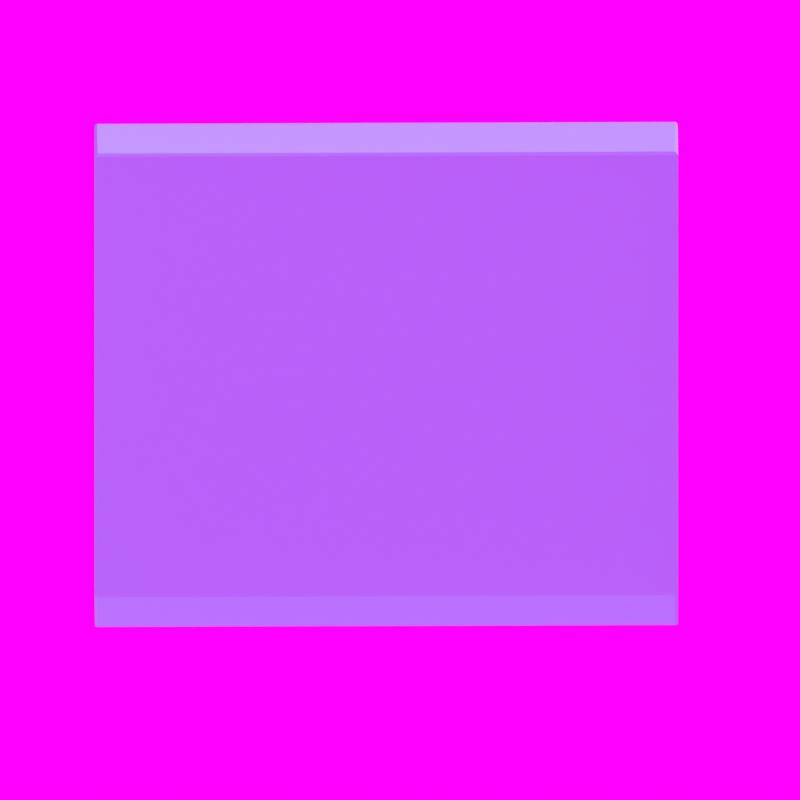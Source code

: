 # Source: crystal.blend  (saved by Blender 3.4.6; exported with 4.5.12 LTS)
import bpy
from mathutils import Matrix  # noqa: F401  (used for matrix-valued properties, if any)

bpy.ops.wm.read_factory_settings(use_empty=True)
scene = bpy.context.scene
scene.name = 'Scene'

# ---- collections
col_collection = bpy.data.collections.new('Collection'); scene.collection.children.link(col_collection)

# ---- images (referenced by path relative to the original .blend; pixels are not part of the script)
import os
ASSET_DIR = os.environ.get("B2B_ASSET_DIR", "")  # directory of the original .blend (textures are referenced by path, not embedded)
HERE = os.path.dirname(os.path.abspath(__file__))  # packed textures are extracted next to this script under _unpacked/

def load_image(name, relpath, width, height, colorspace="sRGB"):
    """Load a texture the original file referenced (path relative to the .blend, or extracted next to this script)."""
    p = next((c for c in (os.path.join(HERE, relpath), os.path.join(ASSET_DIR, relpath)) if relpath and os.path.exists(c)), "")
    if p:
        img = bpy.data.images.load(p, check_existing=True)
        img.name = name
    else:  # same state as the original file: an image datablock whose file is absent (Cycles renders it pink)
        img = bpy.data.images.new(name, width, height)
        img.source = "FILE"
        img.filepath = "//" + (relpath or name)
    img.colorspace_settings.name = colorspace
    return img
img_city_exr = load_image('city.exr', 'city.exr', 1024, 1024, 'Linear Rec.709')

# ---- materials (node trees are filled in below, after node groups)
mat_material_001 = bpy.data.materials.new('Material.001')
mat_material_001.surface_render_method = 'BLENDED'
mat_material_001.blend_method = 'BLEND'

# ---- node groups
ng_auto_smooth = bpy.data.node_groups.new('Auto Smooth', 'GeometryNodeTree')
_s = ng_auto_smooth.interface.new_socket(name='Geometry', in_out='OUTPUT', socket_type='NodeSocketGeometry')
_s = ng_auto_smooth.interface.new_socket(name='Geometry', in_out='INPUT', socket_type='NodeSocketGeometry')
_s = ng_auto_smooth.interface.new_socket(name='Angle', in_out='INPUT', socket_type='NodeSocketFloat')
_s.subtype = 'ANGLE'
_s.min_value = 0.0
_s.max_value = 3.142
ng_auto_smooth.is_modifier = True
_N = ng_auto_smooth.nodes; _L = ng_auto_smooth.links
n0 = _N.new('NodeGroupOutput'); n0.name = 'Group Output'; n0.location = (480, -100)
n1 = _N.new('NodeGroupInput'); n1.name = 'Group Input'; n1.location = (-420, -300)
n2 = _N.new('NodeGroupInput'); n2.name = 'Group Input.001'; n2.location = (-60, -100)
n3 = _N.new('GeometryNodeSetShadeSmooth'); n3.name = 'Set Shade Smooth'; n3.location = (120, -100)
n3.domain = 'EDGE'
n4 = _N.new('GeometryNodeSetShadeSmooth'); n4.name = 'Set Shade Smooth.001'; n4.location = (300, -100)
n5 = _N.new('GeometryNodeInputMeshEdgeAngle'); n5.name = 'Edge Angle'; n5.location = (-420, -220)
n6 = _N.new('GeometryNodeInputEdgeSmooth'); n6.name = 'Is Edge Smooth'; n6.location = (-60, -160)
n7 = _N.new('GeometryNodeInputShadeSmooth'); n7.name = 'Is Face Smooth'; n7.location = (-240, -340)
n8 = _N.new('FunctionNodeBooleanMath'); n8.name = 'Boolean Math'; n8.location = (-60, -220)
n9 = _N.new('FunctionNodeCompare'); n9.name = 'Compare'; n9.location = (-240, -180)
n9.operation = 'LESS_EQUAL'
_L.new(n5.outputs[0], n9.inputs[0])
_L.new(n4.outputs[0], n0.inputs[0])
_L.new(n1.outputs[1], n9.inputs[1])
_L.new(n9.outputs[0], n8.inputs[0])
_L.new(n7.outputs[0], n8.inputs[1])
_L.new(n2.outputs[0], n3.inputs[0])
_L.new(n6.outputs[0], n3.inputs[1])
_L.new(n3.outputs[0], n4.inputs[0])
_L.new(n8.outputs[0], n3.inputs[2])
n0.is_active_output = True

# ---- material node trees
mat_material_001.use_nodes = True; mat_material_001.node_tree.nodes.clear()
_N = mat_material_001.node_tree.nodes; _L = mat_material_001.node_tree.links
n0 = _N.new('ShaderNodeBsdfPrincipled'); n0.name = 'Principled BSDF'; n0.location = (10, 300)
n0.distribution = 'GGX'
n0.subsurface_method = 'RANDOM_WALK_SKIN'
n0.inputs[0].default_value = (0.1935, 0.668, 0.8, 1.0)
n0.inputs[3].default_value = 1.45
n0.inputs[4].default_value = 0.5
n0.inputs[27].default_value = (0.1193, 0.1193, 0.1193, 1.0)
n0.inputs[28].default_value = 1.0
n1 = _N.new('ShaderNodeOutputMaterial'); n1.name = 'Material Output'; n1.location = (300, 300)
_L.new(n0.outputs[0], n1.inputs[0])
n1.is_active_output = True

# ---- world
world_world = bpy.data.worlds.new('World'); scene.world = world_world
world_world.use_nodes = True; world_world.node_tree.nodes.clear()
_N = world_world.node_tree.nodes; _L = world_world.node_tree.links
n0 = _N.new('ShaderNodeBackground'); n0.name = 'Background'; n0.location = (0, 0)
n1 = _N.new('ShaderNodeTexEnvironment'); n1.name = 'Environment Texture'; n1.location = (-300, 0)
n1.image = img_city_exr
n2 = _N.new('ShaderNodeOutputWorld'); n2.name = 'World Output'; n2.location = (200, 0)
_L.new(n1.outputs[0], n0.inputs[0])
_L.new(n0.outputs[0], n2.inputs[0])
n2.is_active_output = True
world_world.color = (0.05088, 0.05088, 0.05088)
world_world.use_sun_shadow = False
world_world.sun_shadow_jitter_overblur = 0.0

# ---- cameras
cam_camera = bpy.data.cameras.new('Camera')
cam_camera.type = 'ORTHO'
cam_camera.clip_start = 0.01
cam_camera.clip_end = 1e+05
cam_camera.ortho_scale = 43.9

# ---- meshes
me_crystal = bpy.data.meshes.new('crystal')
me_crystal.from_pydata([(2.078, 15.87, -14.93), (2.131, 15.78, -15.0), (1.993, 15.82, -14.86), (-5.004, -15.12, -15.0), (-5.142, -15.09, -14.86), (-5.089, -15.17, -14.93), (-5.142, -15.09, 14.86), (-5.089, -15.17, 14.93), (-5.004, -15.12, 15.0), (1.993, 15.82, 14.86), (2.131, 15.78, 15.0), (2.078, 15.87, 14.93), (-1.836, -15.85, -15.0), (5.299, 15.05, -15.0), (-5.036, -15.26, -14.86), (-1.73, -16.02, -14.86), (-5.036, -15.26, 14.86), (-1.73, -16.02, 14.86), (-1.836, -15.85, 15.0), (5.299, 15.05, 15.0), (5.469, 15.16, 14.86), (2.163, 15.92, 14.86), (2.163, 15.92, -14.86), (5.469, 15.16, -14.86), (-2.019, -15.95, 9.911), (-2.019, -15.95, -9.91), (-2.193, -15.91, -4.957), (-2.251, -15.9, 6.104e-05), (-2.193, -15.91, 4.957), (5.179, 15.23, -9.91), (5.179, 15.23, 9.911), (5.006, 15.27, 4.957), (4.948, 15.28, 6.104e-05), (5.006, 15.27, -4.957)], [], [(0, 1, 2), (2, 1, 3), (2, 3, 4), (4, 3, 5), (6, 7, 8), (6, 8, 9), (9, 8, 10), (9, 10, 11), (9, 2, 6), (6, 2, 4), (12, 3, 13), (13, 3, 1), (5, 3, 14), (14, 3, 12), (14, 12, 15), (4, 5, 14), (4, 14, 6), (6, 14, 16), (6, 16, 7), (17, 18, 16), (16, 18, 8), (16, 8, 7), (8, 18, 10), (10, 18, 19), (19, 20, 10), (10, 20, 21), (10, 21, 11), (1, 0, 13), (13, 0, 22), (13, 22, 23), (9, 11, 21), (9, 21, 2), (2, 21, 22), (2, 22, 0), (15, 12, 23), (23, 12, 13), (24, 17, 16), (14, 15, 25), (25, 26, 14), (14, 26, 27), (14, 27, 16), (16, 27, 28), (16, 28, 24), (18, 17, 19), (19, 17, 20), (29, 23, 22), (21, 20, 30), (30, 31, 21), (21, 31, 32), (21, 32, 22), (22, 32, 33), (22, 33, 29), (15, 23, 25), (25, 23, 29), (25, 29, 26), (26, 29, 33), (26, 33, 27), (27, 33, 32), (27, 32, 28), (28, 32, 31), (28, 31, 24), (24, 31, 30), (24, 30, 17), (17, 30, 20)])
me_crystal.polygons.foreach_set('use_smooth', [True] * 64)
me_crystal.materials.append(mat_material_001)
me_crystal.update()

# ---- objects
ob_camera = bpy.data.objects.new('Camera', cam_camera)
ob_crystal = bpy.data.objects.new('crystal', me_crystal)

# ---- transforms, parenting, visibility, modifiers, constraints
ob_camera.location = (-437.5, -0.5846, 251.0)
ob_camera.rotation_euler = (1.047, 0.0, 4.712)
ob_camera.lock_rotations_4d = False
ob_camera.empty_display_type = 'ARROWS'
ob_camera.color = (0.0, 0.0, 0.0, 0.0)
ob_camera.display_type = 'WIRE'
ob_camera.lineart.crease_threshold = 0.0
ob_crystal.location = (0.0, 0.0, 0.0)
ob_crystal.rotation_euler = (0.0, -0.0, 3.375)
_m = ob_crystal.modifiers.new('Auto Smooth', 'NODES')
_m.node_group = ng_auto_smooth
_gi = [s.identifier for s in ng_auto_smooth.interface.items_tree if s.item_type == 'SOCKET' and s.in_out == 'INPUT']
_m[_gi[1]] = 0.5236  # 'Angle'

# ---- collection membership
col_collection.objects.link(ob_camera)
col_collection.objects.link(ob_crystal)

# ---- scene / render settings (as saved in the file)
scene.camera = ob_camera
scene.frame_start = 1; scene.frame_end = 250; scene.frame_set(1)
scene.render.engine = 'BLENDER_EEVEE_NEXT'
scene.render.resolution_x = 600
scene.render.resolution_y = 600
scene.render.film_transparent = True
scene.cycles.sampling_pattern = 'TABULATED_SOBOL'
scene.cycles.use_light_tree = False
scene.view_settings.view_transform = 'Standard'
scene.unit_settings.scale_length = 0.001
bpy.context.view_layer.update()

# ---- added for rendering (the .blend has no usable light): sun
light_auto_sun = bpy.data.lights.new('AutoSun', 'SUN')
light_auto_sun.energy = 3.0
light_auto_sun.angle = 0.0523599
ob_auto_sun = bpy.data.objects.new('AutoSun', light_auto_sun)
scene.collection.objects.link(ob_auto_sun)
ob_auto_sun.rotation_euler = (0.872665, 0.174533, 0.523599)
bpy.context.view_layer.update()
